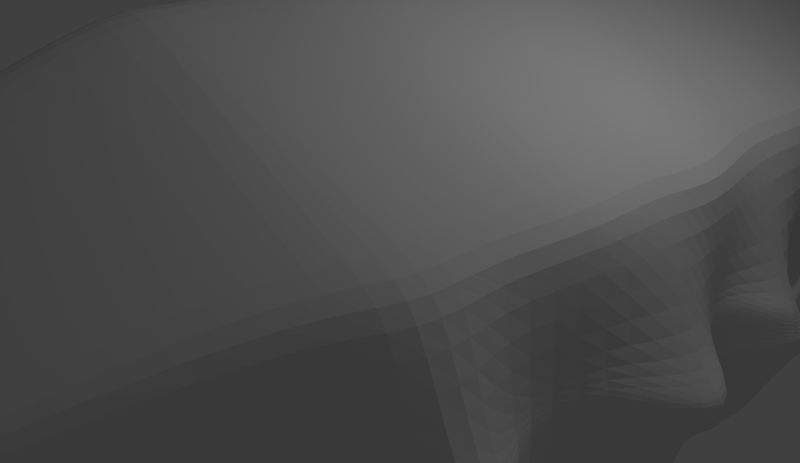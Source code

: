 # Source: zepplin.blend  (saved by Blender 2.75.0; exported with 4.5.12 LTS)
import bpy
from mathutils import Matrix  # noqa: F401  (used for matrix-valued properties, if any)

bpy.ops.wm.read_factory_settings(use_empty=True)
scene = bpy.context.scene
scene.name = 'Scene'

# ---- collections
col_collection_1 = bpy.data.collections.new('Collection 1'); scene.collection.children.link(col_collection_1)

# ---- materials (node trees are filled in below, after node groups)
mat_material = bpy.data.materials.new('Material')
mat_material.alpha_threshold = 0.0
mat_material.use_transparent_shadow = False
mat_material.roughness = 0.5
mat_material.line_color = (0.0, 0.0, 0.0, 1.0)

# ---- material node trees

# ---- world
world_world = bpy.data.worlds.new('World'); scene.world = world_world
world_world.color = (0.05088, 0.05088, 0.05088)
world_world.use_sun_shadow = False
world_world.sun_shadow_jitter_overblur = 0.0
world_world.cycles.sampling_method = 'MANUAL'
world_world.cycles.sample_map_resolution = 256

# ---- cameras
cam_camera = bpy.data.cameras.new('Camera')
cam_camera.clip_end = 100.0
cam_camera.lens = 35.0
cam_camera.sensor_width = 32.0
cam_camera.sensor_height = 18.0
cam_camera.ortho_scale = 7.314
cam_camera.dof.focus_distance = 0.0
cam_camera.dof.aperture_fstop = 128.0

# ---- lights
light_lamp = bpy.data.lights.new('Lamp', 'POINT')
light_lamp.transmission_factor = 0.0
light_lamp.cutoff_distance = 30.0
light_lamp.energy = 100.0
light_lamp.shadow_buffer_clip_start = 1.001
light_lamp.shadow_soft_size = 0.1
light_lamp.shadow_maximum_resolution = 0.006
light_lamp.use_absolute_resolution = True
light_lamp.cycles.use_multiple_importance_sampling = False

# ---- meshes
me_cylinder = bpy.data.meshes.new('Cylinder')
me_cylinder.from_pydata([(0.0, 1.0, -1.0), (0.0, 1.0, 1.0), (0.1951, 0.9808, -1.0), (0.1951, 0.9808, 1.0), (0.3827, 0.9239, -1.0), (0.3827, 0.9239, 1.0), (0.5556, 0.8315, -1.0), (0.5556, 0.8315, 1.0), (0.7071, 0.7071, -1.0), (0.7071, 0.7071, 1.0), (0.8315, 0.5556, -1.0), (0.8315, 0.5556, 1.0), (0.9239, 0.3827, -1.0), (0.9239, 0.3827, 1.0), (0.9808, 0.1951, -1.0), (0.9808, 0.1951, 1.0), (1.0, 7.55e-08, -1.0), (1.0, 7.55e-08, 1.0), (0.9808, -0.1951, -1.0), (0.9808, -0.1951, 1.0), (0.9239, -0.3827, -1.0), (0.9239, -0.3827, 1.0), (0.8315, -0.5556, -1.0), (0.8315, -0.5556, 1.0), (0.7071, -0.7071, -1.0), (0.7071, -0.7071, 1.0), (0.5556, -0.8315, -1.0), (0.5556, -0.8315, 1.0), (0.3827, -0.9239, -1.0), (0.3827, -0.9239, 1.0), (0.1951, -0.9808, -1.0), (0.1951, -0.9808, 1.0), (-3.258e-07, -1.0, -1.0), (-3.258e-07, -1.0, 1.0), (-0.1951, -0.9808, -1.0), (-0.1951, -0.9808, 1.0), (-0.3827, -0.9239, -1.0), (-0.3827, -0.9239, 1.0), (-0.5556, -0.8315, -1.0), (-0.5556, -0.8315, 1.0), (-0.7071, -0.7071, -1.0), (-0.7071, -0.7071, 1.0), (-0.8315, -0.5556, -1.0), (-0.8315, -0.5556, 1.0), (-0.9239, -0.3827, -1.0), (-0.9239, -0.3827, 1.0), (-0.9808, -0.1951, -1.0), (-0.9808, -0.1951, 1.0), (-1.0, 9.656e-07, -1.0), (-1.0, 9.656e-07, 1.0), (-0.9808, 0.1951, -1.0), (-0.9808, 0.1951, 1.0), (-0.9239, 0.3827, -1.0), (-0.9239, 0.3827, 1.0), (-0.8315, 0.5556, -1.0), (-0.8315, 0.5556, 1.0), (-0.7071, 0.7071, -1.0), (-0.7071, 0.7071, 1.0), (-0.5556, 0.8315, -1.0), (-0.5556, 0.8315, 1.0), (-0.3827, 0.9239, -1.0), (-0.3827, 0.9239, 1.0), (-0.1951, 0.9808, -1.0), (-0.1951, 0.9808, 1.0)], [], [(0, 1, 3, 2), (2, 3, 5, 4), (4, 5, 7, 6), (6, 7, 9, 8), (8, 9, 11, 10), (10, 11, 13, 12), (12, 13, 15, 14), (14, 15, 17, 16), (16, 17, 19, 18), (18, 19, 21, 20), (20, 21, 23, 22), (22, 23, 25, 24), (24, 25, 27, 26), (26, 27, 29, 28), (28, 29, 31, 30), (30, 31, 33, 32), (32, 33, 35, 34), (34, 35, 37, 36), (36, 37, 39, 38), (38, 39, 41, 40), (40, 41, 43, 42), (42, 43, 45, 44), (44, 45, 47, 46), (46, 47, 49, 48), (48, 49, 51, 50), (50, 51, 53, 52), (52, 53, 55, 54), (54, 55, 57, 56), (56, 57, 59, 58), (58, 59, 61, 60), (3, 1, 63, 61, 59, 57, 55, 53, 51, 49, 47, 45, 43, 41, 39, 37, 35, 33, 31, 29, 27, 25, 23, 21, 19, 17, 15, 13, 11, 9, 7, 5), (62, 63, 1, 0), (60, 61, 63, 62), (0, 2, 4, 6, 8, 10, 12, 14, 16, 18, 20, 22, 24, 26, 28, 30, 32, 34, 36, 38, 40, 42, 44, 46, 48, 50, 52, 54, 56, 58, 60, 62)])
me_cylinder.use_remesh_preserve_volume = False
me_cylinder.use_remesh_preserve_attributes = False
me_cylinder.use_mirror_vertex_groups = False
me_cylinder.update()
me_cube = bpy.data.meshes.new('Cube')
me_cube.from_pydata([(3.758, 6.139, -1.868), (1.418, -7.81, -1.0), (-2.17, -7.852, -1.0), (-3.34, 6.849, -1.965), (3.758, 6.139, 2.01), (1.418, -7.81, 1.0), (-2.17, -7.852, 1.0), (-3.34, 6.849, 1.986), (3.001, -3.522, -1.868), (-3.861, -2.68, -1.956), (3.001, -3.522, 2.01), (-3.861, -2.68, 1.986), (-4.047, -1.552, -1.956), (-4.047, -1.552, 1.986), (3.584, -1.808, -1.868), (3.584, -1.808, 2.01), (-4.04, 0.2221, -1.948), (-4.04, 0.2221, 1.986), (3.867, -0.6012, -1.868), (3.867, -0.6012, 2.01), (-4.083, 1.337, -1.948), (-4.083, 1.337, 1.986), (4.035, 0.8696, -1.868), (4.035, 0.8696, 2.01), (-3.914, 2.894, -1.953), (-3.914, 2.894, 1.986), (3.002, 1.469, -1.868), (3.963, 1.469, 2.01), (-3.72, 3.997, -1.953), (-3.72, 3.997, 1.986), (3.937, 3.236, -1.868), (3.937, 3.236, 2.01), (3.961, -2.665, -1.868), (3.667, -2.665, 2.01), (-4.079, -2.116, -1.956), (-4.159, -2.116, 1.986), (-0.07115, 13.89, -0.5323), (-0.5176, -10.29, -0.5466), (-0.07115, 13.89, 0.705), (-0.5176, -10.29, 0.6176), (-0.7005, -3.068, 3.59), (-0.7005, -3.068, -3.549), (-0.533, -1.67, -3.549), (-0.533, -1.67, 3.59), (-0.289, -0.4832, 3.59), (-0.289, -0.4832, -3.549), (-0.2414, 1.046, -3.549), (-0.2414, 1.046, 3.59), (-0.1658, 2.269, 3.59), (-0.1658, 2.269, -3.549), (-0.1256, 3.692, -3.549), (-0.1256, 3.692, 3.59), (-0.4523, -2.369, -3.549), (-0.4523, -2.369, 3.59), (4.07, 0.3281, -1.868), (3.777, 0.3281, 2.01), (-4.066, 0.7278, -1.948), (-4.146, 0.7278, 1.986), (-0.2674, 0.2104, -3.549), (-0.2674, 0.2104, 3.59), (3.999, 2.352, -1.868), (3.705, 2.352, 2.01), (-4.04, 3.446, -1.953), (-4.12, 3.446, 1.986), (-0.1457, 2.98, -3.549), (-0.1457, 2.98, 3.59), (-3.652, 4.988, -1.965), (-3.652, 4.988, 1.986), (3.905, 4.657, -1.868), (3.905, 4.657, 2.01), (-0.1159, 4.971, 3.59), (-0.1159, 4.971, -3.549), (-3.496, 6.587, -1.965), (-3.496, 6.587, 1.986), (-0.09351, 9.429, -2.839), (3.831, 5.899, -1.868), (3.831, 5.899, 2.01), (-0.09351, 9.429, 2.954), (3.91, 5.654, -1.868), (3.616, 5.654, 2.01), (-0.1047, 7.2, 3.59), (-3.95, 5.788, -1.965), (-4.029, 5.788, 1.986), (-0.1047, 7.2, -3.549), (3.758, 6.139, 0.4167), (1.418, -7.81, 0.4167), (-2.17, -7.852, 0.4167), (-3.34, 6.849, 0.4167), (-3.861, -2.68, 0.4167), (3.001, -3.522, 0.4167), (3.584, -1.808, 0.4167), (-4.047, -1.552, 0.4167), (3.867, -0.6012, 0.4167), (-4.04, 0.2221, 0.4167), (4.035, 0.8696, 0.4167), (-4.083, 1.337, 0.4167), (3.963, 1.469, 0.6383), (-3.914, 2.894, 0.4167), (2.682, 3.236, 0.4167), (-3.72, 3.997, 0.4167), (-5.04, -2.116, 0.06267), (4.922, -2.665, 0.1144), (-0.07115, 13.89, 0.4167), (-0.5176, -10.29, 0.4167), (-5.027, 0.7278, 0.06267), (5.031, 0.3281, 0.1144), (-5.001, 3.446, 0.06267), (4.96, 2.352, 0.1144), (3.905, 4.657, 0.4167), (-3.652, 4.988, 0.4167), (3.831, 5.899, 0.4167), (-3.496, 6.587, 0.4167), (-4.911, 5.788, 0.06267), (4.871, 5.654, 0.1144), (-3.861, -2.68, -0.2917), (3.001, -3.522, -0.2917), (3.584, -1.808, -0.2917), (-4.047, -1.552, -0.2917), (3.867, -0.6012, -0.2917), (-4.04, 0.2221, -0.2917), (4.035, 0.8696, -0.2917), (-4.083, 1.337, -0.2917), (3.963, 1.469, -0.2917), (-3.914, 2.894, -0.2917), (3.937, 3.236, -0.2917), (-3.72, 3.997, -0.2917), (-5.04, -2.116, -0.0334), (4.922, -2.665, -0.07003), (-0.5176, -10.29, -0.2917), (-5.027, 0.7278, -0.0334), (5.031, 0.3281, -0.07003), (-5.001, 3.446, -0.0334), (4.96, 2.352, -0.07003), (3.905, 4.657, -0.2917), (-3.652, 4.988, -0.2917), (3.831, 5.899, -0.2917), (-3.496, 6.587, -0.2917), (-4.911, 5.788, -0.0334), (4.871, 5.654, -0.07003), (3.758, 6.139, -0.2917), (1.418, -7.81, -0.2917), (-2.17, -7.852, -0.2917), (-3.34, 6.849, -0.2917), (-0.07115, 13.89, -0.2917), (3.758, 6.139, 0.6264), (1.418, -7.81, 0.4934), (-2.17, -7.852, 0.4934), (-3.34, 6.849, 0.6231), (-0.07115, 13.89, 0.4934), (-3.861, -2.68, 0.6231), (3.001, -3.522, 0.6264), (3.584, -1.808, 0.6264), (-4.047, -1.552, 0.6231), (3.867, -0.6012, 0.6264), (-4.04, 0.2221, 0.6231), (4.035, 0.8696, 0.6264), (-4.083, 1.337, 0.6231), (3.963, 1.469, 0.6264), (-3.914, 2.894, 0.6231), (3.937, 3.236, 0.6264), (-3.72, 3.997, 0.6231), (-4.375, -2.116, 0.6231), (4.257, -2.665, 0.6264), (-0.5176, -10.29, 0.4934), (-4.362, 0.7278, 0.6231), (4.366, 0.3281, 0.6264), (-4.336, 3.446, 0.6231), (4.295, 2.352, 0.6264), (3.905, 4.657, 0.6264), (-3.652, 4.988, 0.6231), (3.831, 5.899, 0.6264), (-3.496, 6.587, 0.6231), (-4.246, 5.788, 0.6231), (4.206, 5.654, 0.6264), (-3.861, -2.68, -0.4766), (3.001, -3.522, -0.4668), (3.584, -1.808, -0.4668), (-4.047, -1.552, -0.4766), (3.867, -0.6012, -0.4668), (-4.04, 0.2221, -0.4757), (4.035, 0.8696, -0.4668), (-4.083, 1.337, -0.4757), (3.963, 1.469, -0.4668), (-3.914, 2.894, -0.4763), (3.937, 3.236, -0.4668), (-3.72, 3.997, -0.4763), (-4.375, -2.116, -0.4766), (4.297, -2.665, -0.4668), (-0.5176, -10.29, -0.3704), (-4.362, 0.7278, -0.4757), (4.407, 0.3281, -0.4668), (-4.336, 3.446, -0.4763), (4.335, 2.352, -0.4668), (3.905, 4.657, -0.4668), (-3.652, 4.988, -0.4776), (3.831, 5.899, -0.4668), (-3.496, 6.587, -0.4776), (-4.246, 5.788, -0.4776), (4.246, 5.654, -0.4668), (3.758, 6.139, -0.4668), (1.418, -7.81, -0.3704), (-2.17, -7.852, -0.3704), (-3.34, 6.849, -0.4776), (-0.07115, 13.89, -0.3704), (3.758, 6.139, 0.1458), (1.418, -7.81, 0.1458), (-2.17, -7.852, 0.1458), (-3.34, 6.849, 0.1458), (-0.07115, 13.89, 0.1458), (-3.861, -2.68, 0.1458), (3.001, -3.522, 0.1458), (3.584, -1.808, 0.1458), (-4.047, -1.552, 0.1458), (3.867, -0.6012, 0.1458), (-4.04, 0.2221, 0.1458), (4.035, 0.8696, 0.1458), (-4.083, 1.337, 0.1458), (3.963, 1.469, 0.2827), (-3.914, 2.894, 0.1458), (3.162, 3.236, 0.1458), (-3.72, 3.997, 0.1458), (-5.04, -2.116, 0.02594), (4.922, -2.665, 0.0439), (-0.5176, -10.29, 0.1458), (-5.027, 0.7278, 0.02594), (5.031, 0.3281, 0.0439), (-5.001, 3.446, 0.02594), (4.96, 2.352, 0.0439), (3.905, 4.657, 0.1458), (-3.652, 4.988, 0.1458), (3.831, 5.899, 0.1458), (-3.496, 6.587, 0.1458), (-4.911, 5.788, 0.02594), (4.871, 5.654, 0.0439), (-3.861, -2.68, -0.1167), (3.001, -3.522, -0.1167), (3.584, -1.808, -0.1167), (-4.047, -1.552, -0.1167), (3.867, -0.6012, -0.1167), (-4.04, 0.2221, -0.1167), (4.035, 0.8696, -0.1167), (-4.083, 1.337, -0.1167), (3.963, 1.469, -0.06191), (-3.914, 2.894, -0.1167), (3.627, 3.236, -0.1167), (-3.72, 3.997, -0.1167), (-5.04, -2.116, -0.009664), (4.922, -2.665, -0.02446), (-0.5176, -10.29, -0.1167), (-5.027, 0.7278, -0.009664), (5.031, 0.3281, -0.02446), (-5.001, 3.446, -0.009664), (4.96, 2.352, -0.02446), (3.905, 4.657, -0.1167), (-3.652, 4.988, -0.1167), (3.831, 5.899, -0.1167), (-3.496, 6.587, -0.1167), (-4.911, 5.788, -0.009664), (4.871, 5.654, -0.02446), (3.758, 6.139, -0.1167), (1.418, -7.81, -0.1167), (-2.17, -7.852, -0.1167), (-3.34, 6.849, -0.1167), (-0.07115, 13.89, -0.1167), (0.09274, -3.165, 3.252), (0.3491, -1.7, 3.252), (0.6016, -0.5085, 3.252), (0.675, 1.008, 3.252), (0.719, 2.097, 3.252), (0.7449, 3.594, 3.252), (0.4305, -2.432, 3.252), (0.7493, 12.23, -0.8185), (-0.1029, -9.758, -0.6437), (0.7493, 12.23, 0.9847), (-0.1029, -9.758, 0.6995), (0.09274, -3.165, -3.188), (0.3491, -1.7, -3.188), (0.6016, -0.5085, -3.188), (0.675, 1.008, -3.188), (0.5131, 2.097, -3.188), (0.7449, 3.594, -3.188), (0.4934, -2.432, -3.188), (0.5992, 0.2356, 3.252), (0.6621, 0.2356, -3.188), (0.6795, 2.846, 3.252), (0.7424, 2.846, -3.188), (0.7457, 4.904, -3.188), (0.7457, 4.904, 3.252), (0.7475, 8.672, 2.752), (0.7475, 8.672, -2.631), (0.6926, 6.869, 3.252), (0.7556, 6.869, -3.188), (-0.1029, -9.758, 0.4167), (0.7493, 12.23, 0.4167), (-0.1029, -9.758, -0.2917), (0.7493, 12.23, -0.2917), (0.7493, 12.23, 0.5219), (-0.1029, -9.758, 0.4934), (-0.1029, -9.758, -0.3704), (0.7493, 12.23, -0.391), (0.7493, 12.23, 0.1458), (1.451, -10.44, 0.1458), (1.451, -10.44, -0.1167), (0.7493, 12.23, -0.1167), (2.58, -3.47, 2.19), (3.115, -1.792, 2.19), (3.394, -0.5878, 2.19), (3.549, 0.8896, 2.19), (3.494, 1.56, 2.19), (3.475, 3.288, 2.19), (3.199, -2.631, 2.19), (3.317, 0.3147, 2.19), (3.267, 2.424, 2.19), (3.448, 4.692, 2.19), (3.385, 6.301, 2.118), (3.193, 5.83, 2.19), (3.322, 7.02, -1.716), (1.198, -8.092, -0.9484), (3.322, 7.02, 1.862), (1.198, -8.092, 0.9565), (2.58, -3.47, -2.059), (3.115, -1.792, -2.059), (3.394, -0.5878, -2.059), (3.549, 0.8896, -2.059), (2.642, 1.56, -2.059), (3.475, 3.288, -2.059), (3.459, -2.631, -2.059), (3.577, 0.3147, -2.059), (3.528, 2.424, -2.059), (3.448, 4.692, -2.059), (3.385, 6.301, -1.978), (3.453, 5.83, -2.059), (1.198, -8.092, 0.4167), (3.322, 7.02, 0.4167), (1.198, -8.092, -0.2917), (3.322, 7.02, -0.2917), (3.322, 7.02, 0.6113), (1.198, -8.092, 0.4934), (1.198, -8.092, -0.3704), (3.322, 7.02, -0.4558), (3.322, 7.02, 0.1458), (2.751, -8.772, 0.1458), (2.751, -8.772, -0.1167), (3.322, 7.02, -0.1167), (-0.4591, 13.05, -0.7025), (-0.7137, -10.0, -0.6004), (-0.4591, 13.05, 0.857), (-0.7137, -10.0, 0.663), (-1.076, -3.022, -3.36), (-0.9501, -1.656, -3.36), (-0.7342, -0.3995, -3.359), (-0.6975, 1.08, -3.359), (-0.6108, 2.343, -3.359), (-0.5522, 3.728, -3.359), (-0.8829, -2.339, -3.36), (-1.076, -3.022, 3.4), (-0.9501, -1.656, 3.4), (-0.7342, -0.3995, 3.4), (-0.6975, 1.08, 3.4), (-0.6108, 2.343, 3.4), (-0.5522, 3.728, 3.4), (-0.8923, -2.339, 3.4), (-0.7183, 0.2719, -3.359), (-0.7277, 0.2719, 3.4), (-0.6079, 3.036, -3.359), (-0.6174, 3.036, 3.4), (-0.5356, 4.973, 3.4), (-0.5356, 4.973, -3.361), (-0.4974, 9.091, -2.736), (-0.4974, 9.091, 2.839), (-0.5611, 7.033, -3.361), (-0.5706, 7.033, 3.4), (-0.4591, 13.05, 0.4167), (-0.7137, -10.0, 0.4167), (-0.7137, -10.0, -0.2917), (-0.4591, 13.05, -0.2917), (-0.4591, 13.05, 0.5088), (-0.7137, -10.0, 0.4934), (-0.7137, -10.0, -0.3704), (-0.4591, 13.05, -0.3831), (-0.4591, 13.05, 0.1458), (-2.112, -10.7, 0.1458), (-2.112, -10.7, -0.1167), (-0.4591, 13.05, -0.1167), (-2.792, 8.029, -1.725), (-1.893, -8.261, -0.924), (-2.792, 8.029, 1.771), (-1.893, -8.261, 0.9359), (-3.331, -2.745, -2.223), (-3.458, -1.572, -2.223), (-3.411, 0.1039, -2.216), (-3.44, 1.288, -2.216), (-3.286, 2.789, -2.221), (-3.117, 3.946, -2.221), (-3.472, -2.158, -2.223), (-3.429, 0.6411, -2.216), (-3.387, 3.368, -2.221), (-3.059, 4.985, -2.231), (-2.926, 7.063, -2.112), (-3.305, 6.025, -2.231), (-2.792, 8.029, 0.4167), (-1.893, -8.261, 0.4167), (-1.893, -8.261, -0.2917), (-2.792, 8.029, -0.2917), (-2.792, 8.029, 0.6014), (-1.893, -8.261, 0.4934), (-1.893, -8.261, -0.3704), (-2.792, 8.029, -0.4597), (-2.792, 8.029, 0.1458), (-3.291, -8.96, 0.1458), (-3.291, -8.96, -0.1167), (-2.792, 8.029, -0.1167), (-3.331, -2.745, 2.255), (-3.458, -1.572, 2.255), (-3.411, 0.1039, 2.255), (-3.44, 1.288, 2.255), (-3.286, 2.789, 2.255), (-3.117, 3.946, 2.255), (-3.538, -2.158, 2.255), (-3.496, 0.6411, 2.255), (-3.454, 3.368, 2.255), (-3.059, 4.985, 2.255), (-2.926, 7.063, 2.148), (-3.372, 6.025, 2.255)], [], [(388, 385, 2, 9), (412, 11, 6, 387), (150, 10, 5, 145), (405, 387, 6, 146), (171, 73, 7, 147), (407, 384, 3, 202), (146, 6, 11, 149), (162, 33, 10, 150), (418, 35, 11, 412), (394, 388, 9, 34), (390, 389, 12, 16), (414, 17, 13, 413), (153, 19, 15, 151), (161, 35, 13, 152), (165, 55, 19, 153), (419, 57, 17, 414), (395, 390, 16, 56), (152, 13, 17, 154), (392, 391, 20, 24), (416, 25, 21, 415), (157, 27, 23, 155), (164, 57, 21, 156), (167, 61, 27, 157), (420, 63, 25, 416), (396, 392, 24, 62), (156, 21, 25, 158), (397, 393, 28, 66), (421, 67, 29, 417), (168, 69, 31, 159), (166, 63, 29, 160), (149, 11, 35, 161), (389, 394, 34, 12), (413, 13, 35, 418), (151, 15, 33, 162), (265, 43, 53, 270), (276, 281, 52, 42), (287, 70, 51, 269), (286, 280, 50, 71), (285, 279, 49, 64), (284, 65, 48, 268), (268, 48, 47, 267), (279, 278, 46, 49), (283, 277, 45, 58), (282, 59, 44, 266), (266, 44, 43, 265), (277, 276, 42, 45), (281, 275, 41, 52), (270, 53, 40, 264), (299, 271, 36, 203), (297, 274, 39, 163), (264, 40, 39, 274), (275, 272, 37, 41), (267, 47, 59, 282), (278, 283, 58, 46), (154, 17, 57, 164), (391, 395, 56, 20), (415, 21, 57, 419), (155, 23, 55, 165), (269, 51, 65, 284), (280, 285, 64, 50), (158, 25, 63, 166), (393, 396, 62, 28), (417, 29, 63, 420), (159, 31, 61, 167), (291, 286, 71, 83), (290, 80, 70, 287), (173, 79, 69, 168), (423, 82, 67, 421), (399, 397, 66, 81), (160, 29, 67, 169), (384, 398, 72, 3), (386, 7, 73, 422), (144, 4, 76, 170), (273, 38, 77, 288), (271, 289, 74, 36), (172, 82, 73, 171), (169, 67, 82, 172), (398, 399, 81, 72), (422, 73, 82, 423), (170, 76, 79, 173), (288, 77, 80, 290), (289, 291, 83, 74), (230, 110, 113, 233), (229, 109, 112, 232), (232, 112, 111, 231), (204, 84, 110, 230), (220, 99, 109, 229), (233, 113, 108, 228), (219, 98, 107, 227), (218, 97, 106, 226), (215, 94, 105, 225), (214, 93, 104, 224), (301, 292, 103, 223), (296, 293, 102, 148), (211, 90, 101, 222), (209, 88, 100, 221), (226, 106, 99, 220), (228, 108, 98, 219), (216, 95, 97, 218), (227, 107, 96, 217), (224, 104, 95, 216), (217, 96, 94, 215), (212, 91, 93, 214), (225, 105, 92, 213), (221, 100, 91, 212), (213, 92, 90, 211), (222, 101, 89, 210), (206, 86, 88, 209), (404, 400, 87, 147), (231, 111, 87, 207), (409, 401, 86, 206), (210, 89, 85, 205), (175, 115, 140, 200), (406, 402, 141, 201), (196, 136, 142, 202), (201, 141, 114, 174), (187, 127, 115, 175), (178, 118, 116, 176), (186, 126, 117, 177), (190, 130, 118, 178), (177, 117, 119, 179), (182, 122, 120, 180), (189, 129, 121, 181), (192, 132, 122, 182), (181, 121, 123, 183), (193, 133, 124, 184), (191, 131, 125, 185), (174, 114, 126, 186), (176, 116, 127, 187), (298, 294, 128, 188), (179, 119, 129, 189), (180, 120, 130, 190), (183, 123, 131, 191), (184, 124, 132, 192), (198, 138, 133, 193), (185, 125, 134, 194), (199, 139, 135, 195), (197, 137, 136, 196), (194, 134, 137, 197), (195, 135, 138, 198), (303, 295, 143, 263), (411, 403, 142, 262), (386, 404, 147, 7), (273, 296, 148, 38), (110, 170, 173, 113), (109, 169, 172, 112), (112, 172, 171, 111), (84, 144, 170, 110), (99, 160, 169, 109), (113, 173, 168, 108), (98, 159, 167, 107), (97, 158, 166, 106), (94, 155, 165, 105), (93, 154, 164, 104), (292, 297, 163, 103), (90, 151, 162, 101), (88, 149, 161, 100), (106, 166, 160, 99), (108, 168, 159, 98), (95, 156, 158, 97), (107, 167, 157, 96), (104, 164, 156, 95), (96, 157, 155, 94), (91, 152, 154, 93), (105, 165, 153, 92), (100, 161, 152, 91), (92, 153, 151, 90), (101, 162, 150, 89), (86, 146, 149, 88), (111, 171, 147, 87), (401, 405, 146, 86), (89, 150, 145, 85), (75, 195, 198, 78), (66, 194, 197, 81), (81, 197, 196, 72), (0, 199, 195, 75), (28, 185, 194, 66), (78, 198, 193, 68), (30, 184, 192, 60), (24, 183, 191, 62), (22, 180, 190, 54), (16, 179, 189, 56), (272, 298, 188, 37), (14, 176, 187, 32), (9, 174, 186, 34), (62, 191, 185, 28), (68, 193, 184, 30), (20, 181, 183, 24), (60, 192, 182, 26), (56, 189, 181, 20), (26, 182, 180, 22), (12, 177, 179, 16), (54, 190, 178, 18), (34, 186, 177, 12), (18, 178, 176, 14), (32, 187, 175, 8), (2, 201, 174, 9), (72, 196, 202, 3), (385, 406, 201, 2), (8, 175, 200, 1), (295, 299, 203, 143), (403, 407, 202, 142), (400, 408, 207, 87), (293, 300, 208, 102), (235, 210, 205, 260), (410, 409, 206, 261), (256, 231, 207, 262), (261, 206, 209, 234), (247, 222, 210, 235), (238, 213, 211, 236), (246, 221, 212, 237), (250, 225, 213, 238), (237, 212, 214, 239), (242, 217, 215, 240), (249, 224, 216, 241), (252, 227, 217, 242), (241, 216, 218, 243), (253, 228, 219, 244), (251, 226, 220, 245), (234, 209, 221, 246), (236, 211, 222, 247), (302, 301, 223, 248), (239, 214, 224, 249), (240, 215, 225, 250), (243, 218, 226, 251), (244, 219, 227, 252), (258, 233, 228, 253), (245, 220, 229, 254), (259, 204, 230, 255), (257, 232, 231, 256), (254, 229, 232, 257), (255, 230, 233, 258), (135, 255, 258, 138), (134, 254, 257, 137), (137, 257, 256, 136), (139, 259, 255, 135), (125, 245, 254, 134), (138, 258, 253, 133), (124, 244, 252, 132), (123, 243, 251, 131), (120, 240, 250, 130), (119, 239, 249, 129), (294, 302, 248, 128), (116, 236, 247, 127), (114, 234, 246, 126), (131, 251, 245, 125), (133, 253, 244, 124), (121, 241, 243, 123), (132, 252, 242, 122), (129, 249, 241, 121), (122, 242, 240, 120), (117, 237, 239, 119), (130, 250, 238, 118), (126, 246, 237, 117), (118, 238, 236, 116), (127, 247, 235, 115), (141, 261, 234, 114), (136, 256, 262, 142), (402, 410, 261, 141), (115, 235, 260, 140), (408, 411, 262, 207), (300, 303, 263, 208), (340, 343, 303, 300), (334, 342, 302, 294), (342, 341, 301, 302), (333, 340, 300, 293), (335, 339, 299, 295), (317, 338, 298, 272), (332, 337, 297, 292), (318, 336, 296, 273), (343, 335, 295, 303), (338, 334, 294, 298), (336, 333, 293, 296), (341, 332, 292, 301), (330, 331, 291, 289), (314, 288, 290, 315), (316, 330, 289, 271), (318, 273, 288, 314), (315, 290, 287, 313), (331, 329, 286, 291), (325, 328, 285, 280), (309, 269, 284, 312), (323, 327, 283, 278), (307, 267, 282, 311), (320, 317, 272, 275), (304, 264, 274, 319), (337, 319, 274, 297), (339, 316, 271, 299), (310, 270, 264, 304), (326, 320, 275, 281), (322, 321, 276, 277), (306, 266, 265, 305), (311, 282, 266, 306), (327, 322, 277, 283), (324, 323, 278, 279), (308, 268, 267, 307), (312, 284, 268, 308), (328, 324, 279, 285), (329, 325, 280, 286), (313, 287, 269, 309), (321, 326, 281, 276), (305, 265, 270, 310), (15, 305, 310, 33), (14, 32, 326, 321), (69, 313, 309, 31), (68, 30, 325, 329), (60, 26, 324, 328), (61, 312, 308, 27), (27, 308, 307, 23), (26, 22, 323, 324), (54, 18, 322, 327), (55, 311, 306, 19), (19, 306, 305, 15), (18, 14, 321, 322), (32, 8, 320, 326), (33, 310, 304, 10), (199, 0, 316, 339), (145, 5, 319, 337), (10, 304, 319, 5), (8, 1, 317, 320), (23, 307, 311, 55), (22, 54, 327, 323), (31, 309, 312, 61), (30, 60, 328, 325), (78, 68, 329, 331), (79, 315, 313, 69), (4, 318, 314, 76), (0, 75, 330, 316), (76, 314, 315, 79), (75, 78, 331, 330), (205, 85, 332, 341), (144, 84, 333, 336), (200, 140, 334, 338), (259, 139, 335, 343), (4, 144, 336, 318), (85, 145, 337, 332), (1, 200, 338, 317), (139, 199, 339, 335), (84, 204, 340, 333), (260, 205, 341, 342), (140, 260, 342, 334), (204, 259, 343, 340), (208, 263, 383, 380), (128, 248, 382, 374), (248, 223, 381, 382), (102, 208, 380, 372), (143, 203, 379, 375), (37, 188, 378, 345), (103, 163, 377, 373), (38, 148, 376, 346), (263, 143, 375, 383), (188, 128, 374, 378), (223, 103, 373, 381), (148, 102, 372, 376), (77, 369, 371, 80), (74, 83, 370, 368), (38, 346, 369, 77), (36, 74, 368, 344), (83, 71, 367, 370), (80, 371, 366, 70), (51, 360, 365, 65), (50, 64, 364, 353), (47, 358, 363, 59), (46, 58, 362, 351), (43, 356, 361, 53), (42, 52, 354, 349), (70, 366, 360, 51), (71, 50, 353, 367), (64, 49, 352, 364), (65, 365, 359, 48), (48, 359, 358, 47), (49, 46, 351, 352), (58, 45, 350, 362), (59, 363, 357, 44), (44, 357, 356, 43), (45, 42, 349, 350), (52, 41, 348, 354), (53, 361, 355, 40), (203, 36, 344, 379), (163, 39, 347, 377), (40, 355, 347, 39), (41, 37, 345, 348), (380, 383, 411, 408), (374, 382, 410, 402), (382, 381, 409, 410), (372, 380, 408, 400), (375, 379, 407, 403), (345, 378, 406, 385), (373, 377, 405, 401), (346, 376, 404, 386), (383, 375, 403, 411), (378, 374, 402, 406), (381, 373, 401, 409), (376, 372, 400, 404), (369, 422, 423, 371), (368, 370, 399, 398), (346, 386, 422, 369), (344, 368, 398, 384), (370, 367, 397, 399), (371, 423, 421, 366), (360, 417, 420, 365), (353, 364, 396, 393), (358, 415, 419, 363), (351, 362, 395, 391), (356, 413, 418, 361), (349, 354, 394, 389), (366, 421, 417, 360), (367, 353, 393, 397), (364, 352, 392, 396), (365, 420, 416, 359), (359, 416, 415, 358), (352, 351, 391, 392), (362, 350, 390, 395), (363, 419, 414, 357), (357, 414, 413, 356), (350, 349, 389, 390), (354, 348, 388, 394), (361, 418, 412, 355), (379, 344, 384, 407), (377, 347, 387, 405), (355, 412, 387, 347), (348, 345, 385, 388)])
me_cube.materials.append(mat_material)
me_cube.use_remesh_preserve_volume = False
me_cube.use_remesh_preserve_attributes = False
me_cube.use_mirror_vertex_groups = False
me_cube.update()

# ---- objects
ob_cylinder_002 = bpy.data.objects.new('Cylinder.002', me_cylinder)
ob_cylinder_001 = bpy.data.objects.new('Cylinder.001', me_cylinder)
ob_cylinder = bpy.data.objects.new('Cylinder', me_cylinder)
ob_cube = bpy.data.objects.new('Cube', me_cube)
ob_lamp = bpy.data.objects.new('Lamp', light_lamp)
ob_camera = bpy.data.objects.new('Camera', cam_camera)

# ---- transforms, parenting, visibility, modifiers, constraints
ob_cylinder_002.location = (-1.64, 0.7366, -3.666)
ob_cylinder_002.rotation_euler = (1.568, 2.22e-16, 2.215e-16)
ob_cylinder_002.scale = (0.5, 0.5, 1.75)
ob_cylinder_002.lineart.crease_threshold = 0.0
_m = ob_cylinder_002.modifiers.new('Subsurf', 'SUBSURF')
_m.uv_smooth = 'PRESERVE_CORNERS'
_m.quality = 2
_m.subdivision_type = 'SIMPLE'
_m.show_only_control_edges = False
ob_cylinder_001.location = (0.6574, 0.7366, -3.686)
ob_cylinder_001.rotation_euler = (1.568, 2.22e-16, 2.215e-16)
ob_cylinder_001.scale = (0.5, 0.5, 1.75)
ob_cylinder_001.lineart.crease_threshold = 0.0
ob_cylinder.location = (-0.4801, 0.758, -4.193)
ob_cylinder.rotation_euler = (1.568, 2.22e-16, 2.215e-16)
ob_cylinder.scale = (0.75, 0.75, 2.0)
ob_cylinder.lineart.crease_threshold = 0.0
ob_cube.location = (0.0, 0.0, 0.0)
ob_cube.lock_rotations_4d = False
ob_cube.empty_display_type = 'ARROWS'
ob_cube.lineart.crease_threshold = 0.0
_m = ob_cube.modifiers.new('Subsurf', 'SUBSURF')
_m.uv_smooth = 'PRESERVE_CORNERS'
_m.quality = 2
_m.show_only_control_edges = False
ob_lamp.location = (4.076, 1.005, 5.904)
ob_lamp.rotation_euler = (0.6503, 0.05522, 1.866)
ob_lamp.lock_rotations_4d = False
ob_lamp.empty_display_type = 'ARROWS'
ob_lamp.color = (0.0, 0.0, 0.0, 0.0)
ob_lamp.lineart.crease_threshold = 0.0
ob_camera.location = (7.481, -6.508, 5.344)
ob_camera.rotation_euler = (1.109, 0.01082, 0.8149)
ob_camera.lock_rotations_4d = False
ob_camera.empty_display_type = 'ARROWS'
ob_camera.color = (0.0, 0.0, 0.0, 0.0)
ob_camera.display_type = 'WIRE'
ob_camera.lineart.crease_threshold = 0.0

# ---- collection membership
col_collection_1.objects.link(ob_cylinder_002)
col_collection_1.objects.link(ob_cylinder_001)
col_collection_1.objects.link(ob_cylinder)
col_collection_1.objects.link(ob_cube)
col_collection_1.objects.link(ob_lamp)
col_collection_1.objects.link(ob_camera)

# ---- scene / render settings (as saved in the file)
scene.camera = ob_camera
scene.frame_start = 1; scene.frame_end = 250; scene.frame_set(1)
scene.render.engine = 'BLENDER_EEVEE_NEXT'
scene.render.resolution_x = 1865
scene.render.resolution_percentage = 50
scene.render.dither_intensity = 0.0
scene.cycles.use_denoising = False
scene.cycles.samples = 10
scene.cycles.sampling_pattern = 'TABULATED_SOBOL'
scene.cycles.light_sampling_threshold = 0.0
scene.cycles.use_adaptive_sampling = False
scene.cycles.use_light_tree = False
scene.cycles.blur_glossy = 0.0
scene.cycles.pixel_filter_type = 'GAUSSIAN'
scene.cycles.sample_clamp_indirect = 0.0
scene.view_settings.view_transform = 'Standard'
bpy.context.view_layer.update()
